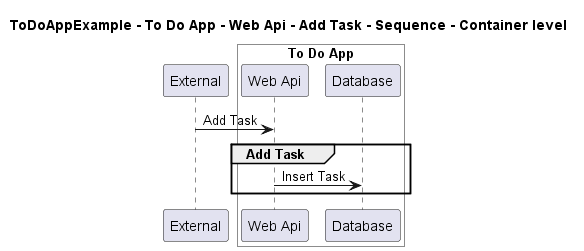

The diagram above was rendered by PlantUML. Its source (embedded in the PNG):
@startuml

title ToDoAppExample - To Do App - Web Api - Add Task - Sequence - Container level

participant "External" as C4InterFlow.SoftwareSystems.ExternalSystem

box "To Do App" #White
    participant "Web Api" as ToDoAppExample.SoftwareSystems.ToDoApp.Containers.WebApi
    participant "Database" as ToDoAppExample.SoftwareSystems.ToDoApp.Containers.Database
end box


C4InterFlow.SoftwareSystems.ExternalSystem -> ToDoAppExample.SoftwareSystems.ToDoApp.Containers.WebApi : Add Task
group Add Task
ToDoAppExample.SoftwareSystems.ToDoApp.Containers.WebApi -> ToDoAppExample.SoftwareSystems.ToDoApp.Containers.Database : Insert Task
end


@enduml